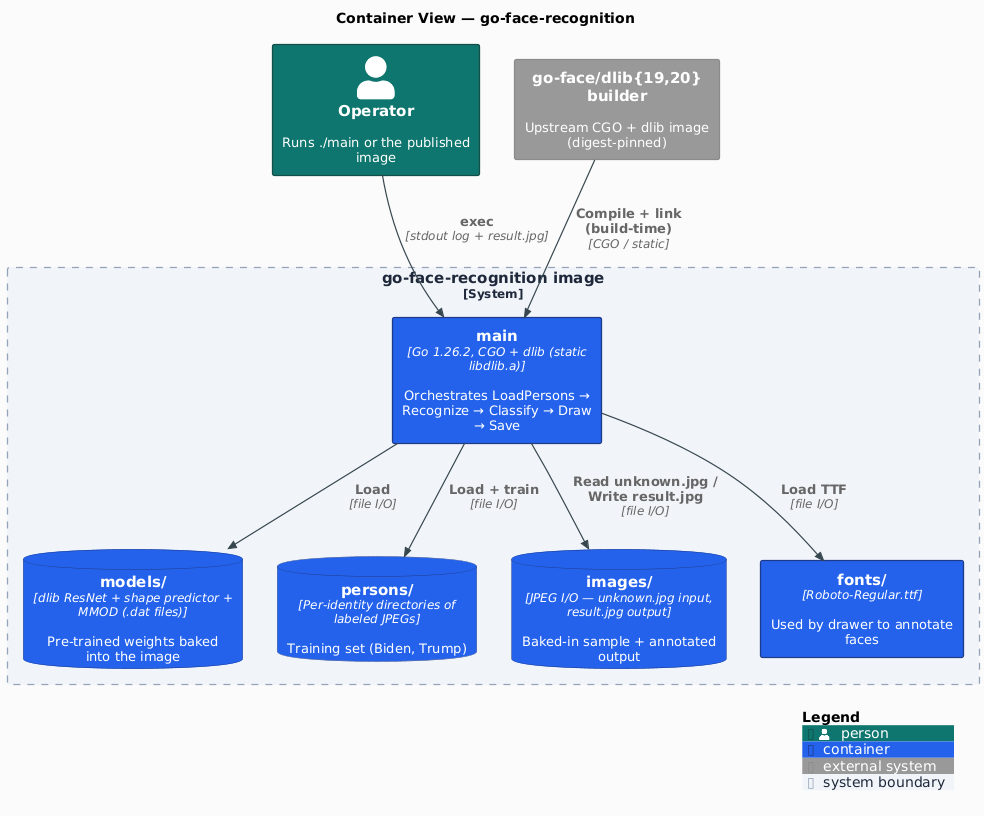

The diagram above was rendered by PlantUML. Its source (embedded in the PNG):
@startuml c4-container
!include https://raw.githubusercontent.com/plantuml-stdlib/C4-PlantUML/v2.11.0/C4_Container.puml

' Modern flat styling: no shadows, sharper corners, clean sans-serif, modern palette.
skinparam backgroundColor #FAFAFA
skinparam shadowing false
skinparam roundCorner 4
skinparam defaultFontName "Inter, Helvetica, Arial, sans-serif"
skinparam defaultFontSize 13
skinparam ArrowColor #37474F
skinparam ArrowThickness 1.2
skinparam rectangleBorderThickness 1.3

UpdateElementStyle("person",        $fontColor="#FFFFFF", $bgColor="#0F766E", $borderColor="#134E4A")
UpdateElementStyle("container",     $fontColor="#FFFFFF", $bgColor="#2563EB", $borderColor="#1E3A8A")
UpdateElementStyle("container_db",  $fontColor="#FFFFFF", $bgColor="#7C3AED", $borderColor="#4C1D95")
UpdateElementStyle("system_ext",    $fontColor="#FFFFFF", $bgColor="#7C3AED", $borderColor="#4C1D95")
UpdateBoundaryStyle($bgColor="#F1F5F9", $borderColor="#94A3B8", $fontColor="#1E293B")

title Container View — go-face-recognition

Person(operator, "Operator", "Runs ./main or the published image")

System_Boundary(app, "go-face-recognition image") {
    Container(binary, "main", "Go 1.26.2, CGO + dlib (static libdlib.a)", "Orchestrates LoadPersons → Recognize → Classify → Draw → Save")
    ContainerDb(models, "models/", "dlib ResNet + shape predictor + MMOD (.dat files)", "Pre-trained weights baked into the image")
    ContainerDb(persons, "persons/", "Per-identity directories of labeled JPEGs", "Training set (Biden, Trump)")
    ContainerDb(images, "images/", "JPEG I/O — unknown.jpg input, result.jpg output", "Baked-in sample + annotated output")
    Container(fonts, "fonts/", "Roboto-Regular.ttf", "Used by drawer to annotate faces")
}

System_Ext(gface, "go-face/dlib{19,20} builder", "Upstream CGO + dlib image (digest-pinned)")

Rel(operator, binary, "exec", "stdout log + result.jpg")
Rel(binary, models, "Load", "file I/O")
Rel(binary, persons, "Load + train", "file I/O")
Rel(binary, images, "Read unknown.jpg / Write result.jpg", "file I/O")
Rel(binary, fonts, "Load TTF", "file I/O")
Rel(gface, binary, "Compile + link (build-time)", "CGO / static")

SHOW_LEGEND()
@enduml